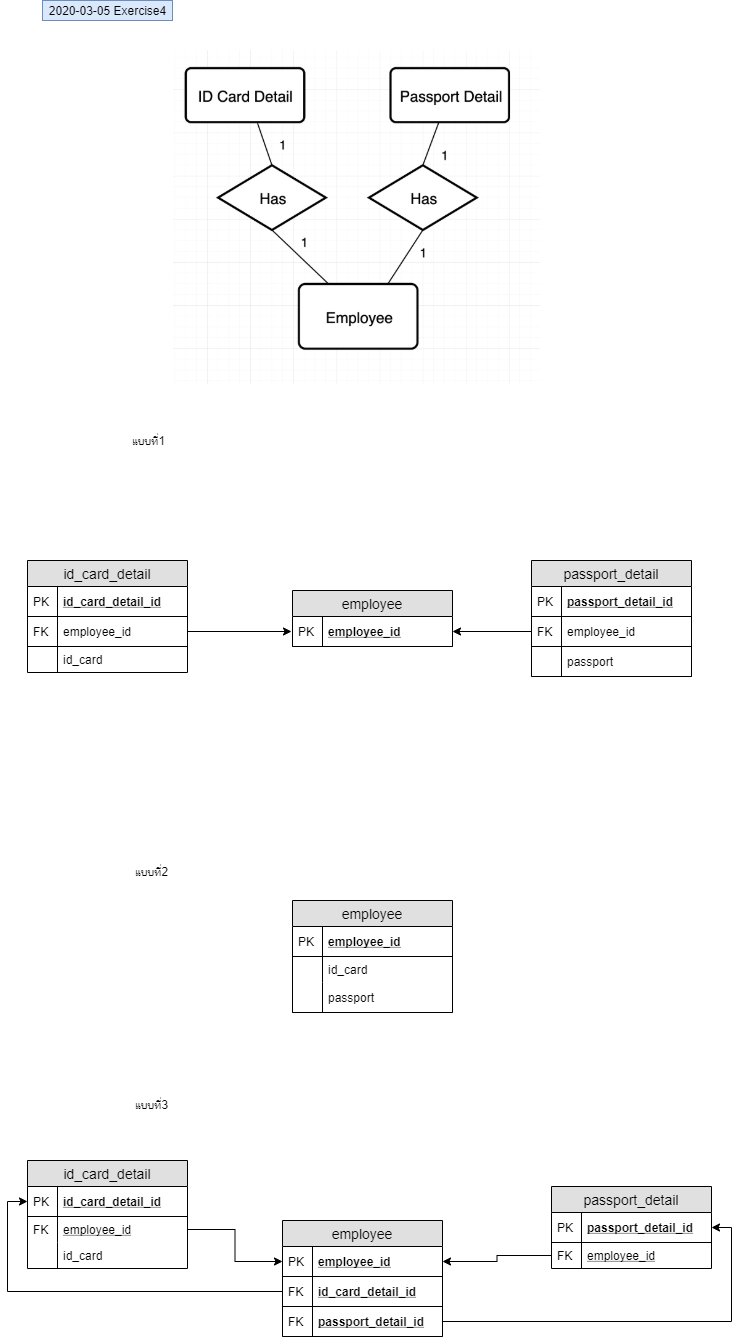

The diagram above was exported from draw.io. Its source (the exported page's mxGraphModel, read from the mxfile embedded in the PNG):
<mxGraphModel dx="2036" dy="570" grid="1" gridSize="10" guides="1" tooltips="1" connect="1" arrows="1" fold="1" page="1" pageScale="1" pageWidth="827" pageHeight="1169" math="0" shadow="0">
  <root>
    <mxCell id="WIyWlLk6GJQsqaUBKTNV-0" />
    <mxCell id="WIyWlLk6GJQsqaUBKTNV-1" parent="WIyWlLk6GJQsqaUBKTNV-0" />
    <mxCell id="5DC0NqvA_ZGTCLQKOOU4-0" value="2020-03-05 Exercise4" style="text;html=1;align=center;verticalAlign=middle;resizable=0;points=[];autosize=1;fillColor=#dae8fc;strokeColor=#6c8ebf;" vertex="1" parent="WIyWlLk6GJQsqaUBKTNV-1">
      <mxGeometry x="-709" y="110" width="130" height="20" as="geometry" />
    </mxCell>
    <mxCell id="5DC0NqvA_ZGTCLQKOOU4-1" value="" style="shape=image;verticalLabelPosition=bottom;labelBackgroundColor=#ffffff;verticalAlign=top;aspect=fixed;imageAspect=0;image=data:image/png,(base64 omitted: 41444 chars);" vertex="1" parent="WIyWlLk6GJQsqaUBKTNV-1">
      <mxGeometry x="-578" y="160" width="367" height="341" as="geometry" />
    </mxCell>
    <mxCell id="5DC0NqvA_ZGTCLQKOOU4-2" value="employee" style="swimlane;fontStyle=0;childLayout=stackLayout;horizontal=1;startSize=26;fillColor=#e0e0e0;horizontalStack=0;resizeParent=1;resizeParentMax=0;resizeLast=0;collapsible=1;marginBottom=0;swimlaneFillColor=#ffffff;align=center;fontSize=14;" vertex="1" parent="WIyWlLk6GJQsqaUBKTNV-1">
      <mxGeometry x="-459" y="700" width="160" height="56" as="geometry" />
    </mxCell>
    <mxCell id="5DC0NqvA_ZGTCLQKOOU4-3" value="employee_id" style="shape=partialRectangle;top=0;left=0;right=0;bottom=1;align=left;verticalAlign=middle;fillColor=none;spacingLeft=34;spacingRight=4;overflow=hidden;rotatable=0;points=[[0,0.5],[1,0.5]];portConstraint=eastwest;dropTarget=0;fontStyle=5;fontSize=12;" vertex="1" parent="5DC0NqvA_ZGTCLQKOOU4-2">
      <mxGeometry y="26" width="160" height="30" as="geometry" />
    </mxCell>
    <mxCell id="5DC0NqvA_ZGTCLQKOOU4-4" value="PK" style="shape=partialRectangle;top=0;left=0;bottom=0;fillColor=none;align=left;verticalAlign=middle;spacingLeft=4;spacingRight=4;overflow=hidden;rotatable=0;points=[];portConstraint=eastwest;part=1;fontSize=12;" vertex="1" connectable="0" parent="5DC0NqvA_ZGTCLQKOOU4-3">
      <mxGeometry width="30" height="30" as="geometry" />
    </mxCell>
    <mxCell id="5DC0NqvA_ZGTCLQKOOU4-5" value="แบบที่1" style="text;html=1;align=center;verticalAlign=middle;resizable=0;points=[];autosize=1;" vertex="1" parent="WIyWlLk6GJQsqaUBKTNV-1">
      <mxGeometry x="-628" y="540" width="50" height="20" as="geometry" />
    </mxCell>
    <mxCell id="5DC0NqvA_ZGTCLQKOOU4-6" value="id_card_detail" style="swimlane;fontStyle=0;childLayout=stackLayout;horizontal=1;startSize=26;fillColor=#e0e0e0;horizontalStack=0;resizeParent=1;resizeParentMax=0;resizeLast=0;collapsible=1;marginBottom=0;swimlaneFillColor=#ffffff;align=center;fontSize=14;" vertex="1" parent="WIyWlLk6GJQsqaUBKTNV-1">
      <mxGeometry x="-724" y="670" width="160" height="112" as="geometry" />
    </mxCell>
    <mxCell id="5DC0NqvA_ZGTCLQKOOU4-7" value="id_card_detail_id" style="shape=partialRectangle;top=0;left=0;right=0;bottom=1;align=left;verticalAlign=middle;fillColor=none;spacingLeft=34;spacingRight=4;overflow=hidden;rotatable=0;points=[[0,0.5],[1,0.5]];portConstraint=eastwest;dropTarget=0;fontStyle=5;fontSize=12;" vertex="1" parent="5DC0NqvA_ZGTCLQKOOU4-6">
      <mxGeometry y="26" width="160" height="30" as="geometry" />
    </mxCell>
    <mxCell id="5DC0NqvA_ZGTCLQKOOU4-8" value="PK" style="shape=partialRectangle;top=0;left=0;bottom=0;fillColor=none;align=left;verticalAlign=middle;spacingLeft=4;spacingRight=4;overflow=hidden;rotatable=0;points=[];portConstraint=eastwest;part=1;fontSize=12;" vertex="1" connectable="0" parent="5DC0NqvA_ZGTCLQKOOU4-7">
      <mxGeometry width="30" height="30" as="geometry" />
    </mxCell>
    <mxCell id="5DC0NqvA_ZGTCLQKOOU4-77" value="employee_id" style="shape=partialRectangle;top=0;left=0;right=0;bottom=1;align=left;verticalAlign=middle;fillColor=none;spacingLeft=34;spacingRight=4;overflow=hidden;rotatable=0;points=[[0,0.5],[1,0.5]];portConstraint=eastwest;dropTarget=0;fontStyle=0;fontSize=12;" vertex="1" parent="5DC0NqvA_ZGTCLQKOOU4-6">
      <mxGeometry y="56" width="160" height="30" as="geometry" />
    </mxCell>
    <mxCell id="5DC0NqvA_ZGTCLQKOOU4-78" value="FK" style="shape=partialRectangle;top=0;left=0;bottom=0;fillColor=none;align=left;verticalAlign=middle;spacingLeft=4;spacingRight=4;overflow=hidden;rotatable=0;points=[];portConstraint=eastwest;part=1;fontSize=12;" vertex="1" connectable="0" parent="5DC0NqvA_ZGTCLQKOOU4-77">
      <mxGeometry width="30" height="30" as="geometry" />
    </mxCell>
    <mxCell id="5DC0NqvA_ZGTCLQKOOU4-83" value="id_card" style="shape=partialRectangle;top=0;left=0;right=0;bottom=0;align=left;verticalAlign=top;fillColor=none;spacingLeft=34;spacingRight=4;overflow=hidden;rotatable=0;points=[[0,0.5],[1,0.5]];portConstraint=eastwest;dropTarget=0;fontSize=12;fontStyle=0" vertex="1" parent="5DC0NqvA_ZGTCLQKOOU4-6">
      <mxGeometry y="86" width="160" height="26" as="geometry" />
    </mxCell>
    <mxCell id="5DC0NqvA_ZGTCLQKOOU4-84" value="" style="shape=partialRectangle;top=0;left=0;bottom=0;fillColor=none;align=left;verticalAlign=top;spacingLeft=4;spacingRight=4;overflow=hidden;rotatable=0;points=[];portConstraint=eastwest;part=1;fontSize=12;" vertex="1" connectable="0" parent="5DC0NqvA_ZGTCLQKOOU4-83">
      <mxGeometry width="30" height="26" as="geometry" />
    </mxCell>
    <mxCell id="5DC0NqvA_ZGTCLQKOOU4-9" value="passport_detail" style="swimlane;fontStyle=0;childLayout=stackLayout;horizontal=1;startSize=26;fillColor=#e0e0e0;horizontalStack=0;resizeParent=1;resizeParentMax=0;resizeLast=0;collapsible=1;marginBottom=0;swimlaneFillColor=#ffffff;align=center;fontSize=14;" vertex="1" parent="WIyWlLk6GJQsqaUBKTNV-1">
      <mxGeometry x="-220" y="670" width="160" height="116" as="geometry" />
    </mxCell>
    <mxCell id="5DC0NqvA_ZGTCLQKOOU4-10" value="passport_detail_id" style="shape=partialRectangle;top=0;left=0;right=0;bottom=1;align=left;verticalAlign=middle;fillColor=none;spacingLeft=34;spacingRight=4;overflow=hidden;rotatable=0;points=[[0,0.5],[1,0.5]];portConstraint=eastwest;dropTarget=0;fontStyle=5;fontSize=12;" vertex="1" parent="5DC0NqvA_ZGTCLQKOOU4-9">
      <mxGeometry y="26" width="160" height="30" as="geometry" />
    </mxCell>
    <mxCell id="5DC0NqvA_ZGTCLQKOOU4-11" value="PK" style="shape=partialRectangle;top=0;left=0;bottom=0;fillColor=none;align=left;verticalAlign=middle;spacingLeft=4;spacingRight=4;overflow=hidden;rotatable=0;points=[];portConstraint=eastwest;part=1;fontSize=12;" vertex="1" connectable="0" parent="5DC0NqvA_ZGTCLQKOOU4-10">
      <mxGeometry width="30" height="30" as="geometry" />
    </mxCell>
    <mxCell id="5DC0NqvA_ZGTCLQKOOU4-81" value="employee_id" style="shape=partialRectangle;top=0;left=0;right=0;bottom=1;align=left;verticalAlign=middle;fillColor=none;spacingLeft=34;spacingRight=4;overflow=hidden;rotatable=0;points=[[0,0.5],[1,0.5]];portConstraint=eastwest;dropTarget=0;fontStyle=0;fontSize=12;" vertex="1" parent="5DC0NqvA_ZGTCLQKOOU4-9">
      <mxGeometry y="56" width="160" height="30" as="geometry" />
    </mxCell>
    <mxCell id="5DC0NqvA_ZGTCLQKOOU4-82" value="FK" style="shape=partialRectangle;top=0;left=0;bottom=0;fillColor=none;align=left;verticalAlign=middle;spacingLeft=4;spacingRight=4;overflow=hidden;rotatable=0;points=[];portConstraint=eastwest;part=1;fontSize=12;" vertex="1" connectable="0" parent="5DC0NqvA_ZGTCLQKOOU4-81">
      <mxGeometry width="30" height="30" as="geometry" />
    </mxCell>
    <mxCell id="5DC0NqvA_ZGTCLQKOOU4-85" value="passport" style="shape=partialRectangle;top=0;left=0;right=0;bottom=1;align=left;verticalAlign=middle;fillColor=none;spacingLeft=34;spacingRight=4;overflow=hidden;rotatable=0;points=[[0,0.5],[1,0.5]];portConstraint=eastwest;dropTarget=0;fontStyle=0;fontSize=12;" vertex="1" parent="5DC0NqvA_ZGTCLQKOOU4-9">
      <mxGeometry y="86" width="160" height="30" as="geometry" />
    </mxCell>
    <mxCell id="5DC0NqvA_ZGTCLQKOOU4-86" value="" style="shape=partialRectangle;top=0;left=0;bottom=0;fillColor=none;align=left;verticalAlign=middle;spacingLeft=4;spacingRight=4;overflow=hidden;rotatable=0;points=[];portConstraint=eastwest;part=1;fontSize=12;" vertex="1" connectable="0" parent="5DC0NqvA_ZGTCLQKOOU4-85">
      <mxGeometry width="30" height="30" as="geometry" />
    </mxCell>
    <mxCell id="5DC0NqvA_ZGTCLQKOOU4-30" value="แบบที่2" style="text;html=1;align=center;verticalAlign=middle;resizable=0;points=[];autosize=1;" vertex="1" parent="WIyWlLk6GJQsqaUBKTNV-1">
      <mxGeometry x="-625" y="971" width="50" height="20" as="geometry" />
    </mxCell>
    <mxCell id="5DC0NqvA_ZGTCLQKOOU4-31" value="employee" style="swimlane;fontStyle=0;childLayout=stackLayout;horizontal=1;startSize=26;fillColor=#e0e0e0;horizontalStack=0;resizeParent=1;resizeParentMax=0;resizeLast=0;collapsible=1;marginBottom=0;swimlaneFillColor=#ffffff;align=center;fontSize=14;" vertex="1" parent="WIyWlLk6GJQsqaUBKTNV-1">
      <mxGeometry x="-469" y="1330" width="160" height="116" as="geometry" />
    </mxCell>
    <mxCell id="5DC0NqvA_ZGTCLQKOOU4-32" value="employee_id" style="shape=partialRectangle;top=0;left=0;right=0;bottom=1;align=left;verticalAlign=middle;fillColor=none;spacingLeft=34;spacingRight=4;overflow=hidden;rotatable=0;points=[[0,0.5],[1,0.5]];portConstraint=eastwest;dropTarget=0;fontStyle=5;fontSize=12;" vertex="1" parent="5DC0NqvA_ZGTCLQKOOU4-31">
      <mxGeometry y="26" width="160" height="30" as="geometry" />
    </mxCell>
    <mxCell id="5DC0NqvA_ZGTCLQKOOU4-33" value="PK" style="shape=partialRectangle;top=0;left=0;bottom=0;fillColor=none;align=left;verticalAlign=middle;spacingLeft=4;spacingRight=4;overflow=hidden;rotatable=0;points=[];portConstraint=eastwest;part=1;fontSize=12;" vertex="1" connectable="0" parent="5DC0NqvA_ZGTCLQKOOU4-32">
      <mxGeometry width="30" height="30" as="geometry" />
    </mxCell>
    <mxCell id="5DC0NqvA_ZGTCLQKOOU4-51" value="id_card_detail_id" style="shape=partialRectangle;top=0;left=0;right=0;bottom=1;align=left;verticalAlign=middle;fillColor=none;spacingLeft=34;spacingRight=4;overflow=hidden;rotatable=0;points=[[0,0.5],[1,0.5]];portConstraint=eastwest;dropTarget=0;fontStyle=5;fontSize=12;" vertex="1" parent="5DC0NqvA_ZGTCLQKOOU4-31">
      <mxGeometry y="56" width="160" height="30" as="geometry" />
    </mxCell>
    <mxCell id="5DC0NqvA_ZGTCLQKOOU4-52" value="FK" style="shape=partialRectangle;top=0;left=0;bottom=0;fillColor=none;align=left;verticalAlign=middle;spacingLeft=4;spacingRight=4;overflow=hidden;rotatable=0;points=[];portConstraint=eastwest;part=1;fontSize=12;" vertex="1" connectable="0" parent="5DC0NqvA_ZGTCLQKOOU4-51">
      <mxGeometry width="30" height="30" as="geometry" />
    </mxCell>
    <mxCell id="5DC0NqvA_ZGTCLQKOOU4-49" value="passport_detail_id" style="shape=partialRectangle;top=0;left=0;right=0;bottom=1;align=left;verticalAlign=middle;fillColor=none;spacingLeft=34;spacingRight=4;overflow=hidden;rotatable=0;points=[[0,0.5],[1,0.5]];portConstraint=eastwest;dropTarget=0;fontStyle=5;fontSize=12;" vertex="1" parent="5DC0NqvA_ZGTCLQKOOU4-31">
      <mxGeometry y="86" width="160" height="30" as="geometry" />
    </mxCell>
    <mxCell id="5DC0NqvA_ZGTCLQKOOU4-50" value="FK" style="shape=partialRectangle;top=0;left=0;bottom=0;fillColor=none;align=left;verticalAlign=middle;spacingLeft=4;spacingRight=4;overflow=hidden;rotatable=0;points=[];portConstraint=eastwest;part=1;fontSize=12;" vertex="1" connectable="0" parent="5DC0NqvA_ZGTCLQKOOU4-49">
      <mxGeometry width="30" height="30" as="geometry" />
    </mxCell>
    <mxCell id="5DC0NqvA_ZGTCLQKOOU4-38" value="แบบที่3" style="text;html=1;align=center;verticalAlign=middle;resizable=0;points=[];autosize=1;" vertex="1" parent="WIyWlLk6GJQsqaUBKTNV-1">
      <mxGeometry x="-625" y="1204" width="50" height="20" as="geometry" />
    </mxCell>
    <mxCell id="5DC0NqvA_ZGTCLQKOOU4-39" value="id_card_detail" style="swimlane;fontStyle=0;childLayout=stackLayout;horizontal=1;startSize=26;fillColor=#e0e0e0;horizontalStack=0;resizeParent=1;resizeParentMax=0;resizeLast=0;collapsible=1;marginBottom=0;swimlaneFillColor=#ffffff;align=center;fontSize=14;" vertex="1" parent="WIyWlLk6GJQsqaUBKTNV-1">
      <mxGeometry x="-724" y="1270" width="160" height="108" as="geometry" />
    </mxCell>
    <mxCell id="5DC0NqvA_ZGTCLQKOOU4-40" value="id_card_detail_id" style="shape=partialRectangle;top=0;left=0;right=0;bottom=1;align=left;verticalAlign=middle;fillColor=none;spacingLeft=34;spacingRight=4;overflow=hidden;rotatable=0;points=[[0,0.5],[1,0.5]];portConstraint=eastwest;dropTarget=0;fontStyle=5;fontSize=12;" vertex="1" parent="5DC0NqvA_ZGTCLQKOOU4-39">
      <mxGeometry y="26" width="160" height="30" as="geometry" />
    </mxCell>
    <mxCell id="5DC0NqvA_ZGTCLQKOOU4-41" value="PK" style="shape=partialRectangle;top=0;left=0;bottom=0;fillColor=none;align=left;verticalAlign=middle;spacingLeft=4;spacingRight=4;overflow=hidden;rotatable=0;points=[];portConstraint=eastwest;part=1;fontSize=12;" vertex="1" connectable="0" parent="5DC0NqvA_ZGTCLQKOOU4-40">
      <mxGeometry width="30" height="30" as="geometry" />
    </mxCell>
    <mxCell id="5DC0NqvA_ZGTCLQKOOU4-42" value="employee_id" style="shape=partialRectangle;top=0;left=0;right=0;bottom=0;align=left;verticalAlign=top;fillColor=none;spacingLeft=34;spacingRight=4;overflow=hidden;rotatable=0;points=[[0,0.5],[1,0.5]];portConstraint=eastwest;dropTarget=0;fontSize=12;fontStyle=4" vertex="1" parent="5DC0NqvA_ZGTCLQKOOU4-39">
      <mxGeometry y="56" width="160" height="26" as="geometry" />
    </mxCell>
    <mxCell id="5DC0NqvA_ZGTCLQKOOU4-43" value="FK" style="shape=partialRectangle;top=0;left=0;bottom=0;fillColor=none;align=left;verticalAlign=top;spacingLeft=4;spacingRight=4;overflow=hidden;rotatable=0;points=[];portConstraint=eastwest;part=1;fontSize=12;" vertex="1" connectable="0" parent="5DC0NqvA_ZGTCLQKOOU4-42">
      <mxGeometry width="30" height="26" as="geometry" />
    </mxCell>
    <mxCell id="5DC0NqvA_ZGTCLQKOOU4-36" value="id_card" style="shape=partialRectangle;top=0;left=0;right=0;bottom=0;align=left;verticalAlign=top;fillColor=none;spacingLeft=34;spacingRight=4;overflow=hidden;rotatable=0;points=[[0,0.5],[1,0.5]];portConstraint=eastwest;dropTarget=0;fontSize=12;fontStyle=0" vertex="1" parent="5DC0NqvA_ZGTCLQKOOU4-39">
      <mxGeometry y="82" width="160" height="26" as="geometry" />
    </mxCell>
    <mxCell id="5DC0NqvA_ZGTCLQKOOU4-37" value="" style="shape=partialRectangle;top=0;left=0;bottom=0;fillColor=none;align=left;verticalAlign=top;spacingLeft=4;spacingRight=4;overflow=hidden;rotatable=0;points=[];portConstraint=eastwest;part=1;fontSize=12;" vertex="1" connectable="0" parent="5DC0NqvA_ZGTCLQKOOU4-36">
      <mxGeometry width="30" height="26" as="geometry" />
    </mxCell>
    <mxCell id="5DC0NqvA_ZGTCLQKOOU4-44" value="passport_detail" style="swimlane;fontStyle=0;childLayout=stackLayout;horizontal=1;startSize=26;fillColor=#e0e0e0;horizontalStack=0;resizeParent=1;resizeParentMax=0;resizeLast=0;collapsible=1;marginBottom=0;swimlaneFillColor=#ffffff;align=center;fontSize=14;" vertex="1" parent="WIyWlLk6GJQsqaUBKTNV-1">
      <mxGeometry x="-200" y="1296" width="160" height="82" as="geometry" />
    </mxCell>
    <mxCell id="5DC0NqvA_ZGTCLQKOOU4-45" value="passport_detail_id" style="shape=partialRectangle;top=0;left=0;right=0;bottom=1;align=left;verticalAlign=middle;fillColor=none;spacingLeft=34;spacingRight=4;overflow=hidden;rotatable=0;points=[[0,0.5],[1,0.5]];portConstraint=eastwest;dropTarget=0;fontStyle=5;fontSize=12;" vertex="1" parent="5DC0NqvA_ZGTCLQKOOU4-44">
      <mxGeometry y="26" width="160" height="30" as="geometry" />
    </mxCell>
    <mxCell id="5DC0NqvA_ZGTCLQKOOU4-46" value="PK" style="shape=partialRectangle;top=0;left=0;bottom=0;fillColor=none;align=left;verticalAlign=middle;spacingLeft=4;spacingRight=4;overflow=hidden;rotatable=0;points=[];portConstraint=eastwest;part=1;fontSize=12;" vertex="1" connectable="0" parent="5DC0NqvA_ZGTCLQKOOU4-45">
      <mxGeometry width="30" height="30" as="geometry" />
    </mxCell>
    <mxCell id="5DC0NqvA_ZGTCLQKOOU4-47" value="employee_id" style="shape=partialRectangle;top=0;left=0;right=0;bottom=0;align=left;verticalAlign=top;fillColor=none;spacingLeft=34;spacingRight=4;overflow=hidden;rotatable=0;points=[[0,0.5],[1,0.5]];portConstraint=eastwest;dropTarget=0;fontSize=12;fontStyle=4" vertex="1" parent="5DC0NqvA_ZGTCLQKOOU4-44">
      <mxGeometry y="56" width="160" height="26" as="geometry" />
    </mxCell>
    <mxCell id="5DC0NqvA_ZGTCLQKOOU4-48" value="FK" style="shape=partialRectangle;top=0;left=0;bottom=0;fillColor=none;align=left;verticalAlign=top;spacingLeft=4;spacingRight=4;overflow=hidden;rotatable=0;points=[];portConstraint=eastwest;part=1;fontSize=12;" vertex="1" connectable="0" parent="5DC0NqvA_ZGTCLQKOOU4-47">
      <mxGeometry width="30" height="26" as="geometry" />
    </mxCell>
    <mxCell id="5DC0NqvA_ZGTCLQKOOU4-55" value="employee" style="swimlane;fontStyle=0;childLayout=stackLayout;horizontal=1;startSize=26;fillColor=#e0e0e0;horizontalStack=0;resizeParent=1;resizeParentMax=0;resizeLast=0;collapsible=1;marginBottom=0;swimlaneFillColor=#ffffff;align=center;fontSize=14;" vertex="1" parent="WIyWlLk6GJQsqaUBKTNV-1">
      <mxGeometry x="-459" y="1010" width="160" height="112" as="geometry" />
    </mxCell>
    <mxCell id="5DC0NqvA_ZGTCLQKOOU4-56" value="employee_id" style="shape=partialRectangle;top=0;left=0;right=0;bottom=1;align=left;verticalAlign=middle;fillColor=none;spacingLeft=34;spacingRight=4;overflow=hidden;rotatable=0;points=[[0,0.5],[1,0.5]];portConstraint=eastwest;dropTarget=0;fontStyle=5;fontSize=12;" vertex="1" parent="5DC0NqvA_ZGTCLQKOOU4-55">
      <mxGeometry y="26" width="160" height="30" as="geometry" />
    </mxCell>
    <mxCell id="5DC0NqvA_ZGTCLQKOOU4-57" value="PK" style="shape=partialRectangle;top=0;left=0;bottom=0;fillColor=none;align=left;verticalAlign=middle;spacingLeft=4;spacingRight=4;overflow=hidden;rotatable=0;points=[];portConstraint=eastwest;part=1;fontSize=12;" vertex="1" connectable="0" parent="5DC0NqvA_ZGTCLQKOOU4-56">
      <mxGeometry width="30" height="30" as="geometry" />
    </mxCell>
    <mxCell id="5DC0NqvA_ZGTCLQKOOU4-62" value="id_card" style="shape=partialRectangle;top=0;left=0;right=0;bottom=0;align=left;verticalAlign=top;fillColor=none;spacingLeft=34;spacingRight=4;overflow=hidden;rotatable=0;points=[[0,0.5],[1,0.5]];portConstraint=eastwest;dropTarget=0;fontSize=12;fontStyle=0" vertex="1" parent="5DC0NqvA_ZGTCLQKOOU4-55">
      <mxGeometry y="56" width="160" height="26" as="geometry" />
    </mxCell>
    <mxCell id="5DC0NqvA_ZGTCLQKOOU4-63" value="" style="shape=partialRectangle;top=0;left=0;bottom=0;fillColor=none;align=left;verticalAlign=top;spacingLeft=4;spacingRight=4;overflow=hidden;rotatable=0;points=[];portConstraint=eastwest;part=1;fontSize=12;" vertex="1" connectable="0" parent="5DC0NqvA_ZGTCLQKOOU4-62">
      <mxGeometry width="30" height="26" as="geometry" />
    </mxCell>
    <mxCell id="5DC0NqvA_ZGTCLQKOOU4-58" value="passport" style="shape=partialRectangle;top=0;left=0;right=0;bottom=1;align=left;verticalAlign=middle;fillColor=none;spacingLeft=34;spacingRight=4;overflow=hidden;rotatable=0;points=[[0,0.5],[1,0.5]];portConstraint=eastwest;dropTarget=0;fontStyle=0;fontSize=12;" vertex="1" parent="5DC0NqvA_ZGTCLQKOOU4-55">
      <mxGeometry y="82" width="160" height="30" as="geometry" />
    </mxCell>
    <mxCell id="5DC0NqvA_ZGTCLQKOOU4-59" value="" style="shape=partialRectangle;top=0;left=0;bottom=0;fillColor=none;align=left;verticalAlign=middle;spacingLeft=4;spacingRight=4;overflow=hidden;rotatable=0;points=[];portConstraint=eastwest;part=1;fontSize=12;" vertex="1" connectable="0" parent="5DC0NqvA_ZGTCLQKOOU4-58">
      <mxGeometry width="30" height="30" as="geometry" />
    </mxCell>
    <mxCell id="5DC0NqvA_ZGTCLQKOOU4-64" style="edgeStyle=orthogonalEdgeStyle;rounded=0;orthogonalLoop=1;jettySize=auto;html=1;exitX=1;exitY=0.5;exitDx=0;exitDy=0;entryX=1;entryY=0.5;entryDx=0;entryDy=0;" edge="1" parent="WIyWlLk6GJQsqaUBKTNV-1" source="5DC0NqvA_ZGTCLQKOOU4-49" target="5DC0NqvA_ZGTCLQKOOU4-45">
      <mxGeometry relative="1" as="geometry" />
    </mxCell>
    <mxCell id="5DC0NqvA_ZGTCLQKOOU4-66" style="edgeStyle=orthogonalEdgeStyle;rounded=0;orthogonalLoop=1;jettySize=auto;html=1;exitX=0;exitY=0.5;exitDx=0;exitDy=0;entryX=0;entryY=0.5;entryDx=0;entryDy=0;" edge="1" parent="WIyWlLk6GJQsqaUBKTNV-1" source="5DC0NqvA_ZGTCLQKOOU4-51" target="5DC0NqvA_ZGTCLQKOOU4-40">
      <mxGeometry relative="1" as="geometry" />
    </mxCell>
    <mxCell id="5DC0NqvA_ZGTCLQKOOU4-75" style="edgeStyle=orthogonalEdgeStyle;rounded=0;orthogonalLoop=1;jettySize=auto;html=1;exitX=1;exitY=0.5;exitDx=0;exitDy=0;entryX=0;entryY=0.5;entryDx=0;entryDy=0;" edge="1" parent="WIyWlLk6GJQsqaUBKTNV-1" source="5DC0NqvA_ZGTCLQKOOU4-42" target="5DC0NqvA_ZGTCLQKOOU4-32">
      <mxGeometry relative="1" as="geometry" />
    </mxCell>
    <mxCell id="5DC0NqvA_ZGTCLQKOOU4-76" style="edgeStyle=orthogonalEdgeStyle;rounded=0;orthogonalLoop=1;jettySize=auto;html=1;exitX=0;exitY=0.5;exitDx=0;exitDy=0;entryX=1;entryY=0.5;entryDx=0;entryDy=0;" edge="1" parent="WIyWlLk6GJQsqaUBKTNV-1" source="5DC0NqvA_ZGTCLQKOOU4-47" target="5DC0NqvA_ZGTCLQKOOU4-32">
      <mxGeometry relative="1" as="geometry" />
    </mxCell>
    <mxCell id="5DC0NqvA_ZGTCLQKOOU4-88" style="edgeStyle=orthogonalEdgeStyle;rounded=0;orthogonalLoop=1;jettySize=auto;html=1;exitX=1;exitY=0.5;exitDx=0;exitDy=0;" edge="1" parent="WIyWlLk6GJQsqaUBKTNV-1" source="5DC0NqvA_ZGTCLQKOOU4-77">
      <mxGeometry relative="1" as="geometry">
        <mxPoint x="-460" y="741" as="targetPoint" />
      </mxGeometry>
    </mxCell>
    <mxCell id="5DC0NqvA_ZGTCLQKOOU4-89" style="edgeStyle=orthogonalEdgeStyle;rounded=0;orthogonalLoop=1;jettySize=auto;html=1;exitX=0;exitY=0.5;exitDx=0;exitDy=0;entryX=1;entryY=0.5;entryDx=0;entryDy=0;" edge="1" parent="WIyWlLk6GJQsqaUBKTNV-1" source="5DC0NqvA_ZGTCLQKOOU4-81" target="5DC0NqvA_ZGTCLQKOOU4-3">
      <mxGeometry relative="1" as="geometry" />
    </mxCell>
  </root>
</mxGraphModel>